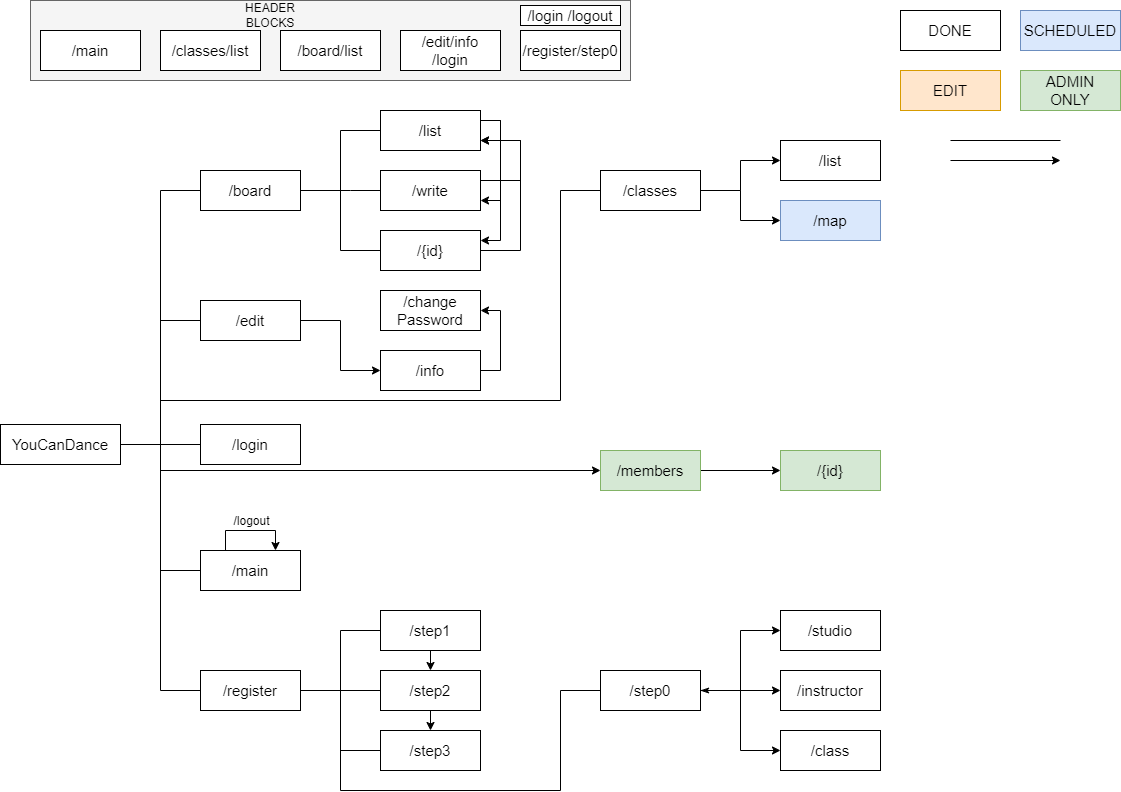

The diagram above was exported from draw.io. Its source (the exported page's mxGraphModel, read from the mxfile embedded in the PNG):
<mxGraphModel dx="1434" dy="844" grid="1" gridSize="10" guides="1" tooltips="1" connect="1" arrows="1" fold="1" page="1" pageScale="1" pageWidth="1169" pageHeight="827" math="0" shadow="0">
  <root>
    <mxCell id="WIyWlLk6GJQsqaUBKTNV-0" />
    <mxCell id="WIyWlLk6GJQsqaUBKTNV-1" parent="WIyWlLk6GJQsqaUBKTNV-0" />
    <mxCell id="K7pYU-9nMLHGmyaI-lNp-14" value="" style="rounded=0;whiteSpace=wrap;html=1;fillColor=#f5f5f5;fontColor=#333333;strokeColor=#666666;" parent="WIyWlLk6GJQsqaUBKTNV-1" vertex="1">
      <mxGeometry x="70" y="10" width="600" height="80" as="geometry" />
    </mxCell>
    <mxCell id="yFUw4XAeP9mHn4kQm0aL-10" style="edgeStyle=orthogonalEdgeStyle;rounded=0;orthogonalLoop=1;jettySize=auto;html=1;entryX=0;entryY=0.5;entryDx=0;entryDy=0;fontSize=15;endArrow=none;endFill=0;" parent="WIyWlLk6GJQsqaUBKTNV-1" source="yFUw4XAeP9mHn4kQm0aL-0" target="yFUw4XAeP9mHn4kQm0aL-1" edge="1">
      <mxGeometry relative="1" as="geometry" />
    </mxCell>
    <mxCell id="yFUw4XAeP9mHn4kQm0aL-15" style="edgeStyle=orthogonalEdgeStyle;rounded=0;orthogonalLoop=1;jettySize=auto;html=1;entryX=0;entryY=0.5;entryDx=0;entryDy=0;endArrow=none;endFill=0;" parent="WIyWlLk6GJQsqaUBKTNV-1" source="yFUw4XAeP9mHn4kQm0aL-0" target="yFUw4XAeP9mHn4kQm0aL-12" edge="1">
      <mxGeometry relative="1" as="geometry" />
    </mxCell>
    <mxCell id="yFUw4XAeP9mHn4kQm0aL-16" style="edgeStyle=orthogonalEdgeStyle;rounded=0;orthogonalLoop=1;jettySize=auto;html=1;entryX=0;entryY=0.5;entryDx=0;entryDy=0;endArrow=none;endFill=0;" parent="WIyWlLk6GJQsqaUBKTNV-1" source="yFUw4XAeP9mHn4kQm0aL-0" target="yFUw4XAeP9mHn4kQm0aL-11" edge="1">
      <mxGeometry relative="1" as="geometry" />
    </mxCell>
    <mxCell id="yFUw4XAeP9mHn4kQm0aL-21" style="edgeStyle=orthogonalEdgeStyle;rounded=0;orthogonalLoop=1;jettySize=auto;html=1;entryX=0;entryY=0.5;entryDx=0;entryDy=0;endArrow=none;endFill=0;" parent="WIyWlLk6GJQsqaUBKTNV-1" source="yFUw4XAeP9mHn4kQm0aL-0" target="yFUw4XAeP9mHn4kQm0aL-19" edge="1">
      <mxGeometry relative="1" as="geometry" />
    </mxCell>
    <mxCell id="yFUw4XAeP9mHn4kQm0aL-30" style="edgeStyle=orthogonalEdgeStyle;rounded=0;orthogonalLoop=1;jettySize=auto;html=1;entryX=0;entryY=0.5;entryDx=0;entryDy=0;endArrow=none;endFill=0;" parent="WIyWlLk6GJQsqaUBKTNV-1" source="yFUw4XAeP9mHn4kQm0aL-0" target="yFUw4XAeP9mHn4kQm0aL-29" edge="1">
      <mxGeometry relative="1" as="geometry" />
    </mxCell>
    <mxCell id="yFUw4XAeP9mHn4kQm0aL-63" style="edgeStyle=orthogonalEdgeStyle;rounded=0;orthogonalLoop=1;jettySize=auto;html=1;exitX=1;exitY=0.5;exitDx=0;exitDy=0;entryX=0;entryY=0.5;entryDx=0;entryDy=0;endArrow=none;endFill=0;" parent="WIyWlLk6GJQsqaUBKTNV-1" source="yFUw4XAeP9mHn4kQm0aL-0" target="yFUw4XAeP9mHn4kQm0aL-62" edge="1">
      <mxGeometry relative="1" as="geometry">
        <Array as="points">
          <mxPoint x="200" y="454" />
          <mxPoint x="200" y="410" />
          <mxPoint x="600" y="410" />
          <mxPoint x="600" y="200" />
        </Array>
      </mxGeometry>
    </mxCell>
    <mxCell id="0Lt4ShAmO9qfhsyUuCZQ-2" style="edgeStyle=orthogonalEdgeStyle;rounded=0;orthogonalLoop=1;jettySize=auto;html=1;exitX=1;exitY=0.5;exitDx=0;exitDy=0;entryX=0;entryY=0.5;entryDx=0;entryDy=0;" edge="1" parent="WIyWlLk6GJQsqaUBKTNV-1" source="yFUw4XAeP9mHn4kQm0aL-0" target="YpLmWMQoy7-zTij1nuYc-0">
      <mxGeometry relative="1" as="geometry">
        <Array as="points">
          <mxPoint x="200" y="454" />
          <mxPoint x="200" y="480" />
          <mxPoint x="640" y="480" />
        </Array>
      </mxGeometry>
    </mxCell>
    <mxCell id="yFUw4XAeP9mHn4kQm0aL-0" value="YouCanDance" style="rounded=0;whiteSpace=wrap;html=1;fontSize=15;" parent="WIyWlLk6GJQsqaUBKTNV-1" vertex="1">
      <mxGeometry x="40" y="434" width="120" height="40" as="geometry" />
    </mxCell>
    <mxCell id="yFUw4XAeP9mHn4kQm0aL-7" style="edgeStyle=orthogonalEdgeStyle;rounded=0;orthogonalLoop=1;jettySize=auto;html=1;entryX=0;entryY=0.5;entryDx=0;entryDy=0;fontSize=15;endArrow=none;endFill=0;" parent="WIyWlLk6GJQsqaUBKTNV-1" source="yFUw4XAeP9mHn4kQm0aL-1" target="yFUw4XAeP9mHn4kQm0aL-3" edge="1">
      <mxGeometry relative="1" as="geometry" />
    </mxCell>
    <mxCell id="yFUw4XAeP9mHn4kQm0aL-8" style="edgeStyle=orthogonalEdgeStyle;rounded=0;orthogonalLoop=1;jettySize=auto;html=1;entryX=0;entryY=0.5;entryDx=0;entryDy=0;fontSize=15;endArrow=none;endFill=0;" parent="WIyWlLk6GJQsqaUBKTNV-1" source="yFUw4XAeP9mHn4kQm0aL-1" target="yFUw4XAeP9mHn4kQm0aL-4" edge="1">
      <mxGeometry relative="1" as="geometry">
        <Array as="points">
          <mxPoint x="390" y="200" />
          <mxPoint x="390" y="200" />
        </Array>
      </mxGeometry>
    </mxCell>
    <mxCell id="yFUw4XAeP9mHn4kQm0aL-9" style="edgeStyle=orthogonalEdgeStyle;rounded=0;orthogonalLoop=1;jettySize=auto;html=1;entryX=0;entryY=0.5;entryDx=0;entryDy=0;fontSize=15;endArrow=none;endFill=0;" parent="WIyWlLk6GJQsqaUBKTNV-1" source="yFUw4XAeP9mHn4kQm0aL-1" target="yFUw4XAeP9mHn4kQm0aL-5" edge="1">
      <mxGeometry relative="1" as="geometry" />
    </mxCell>
    <mxCell id="yFUw4XAeP9mHn4kQm0aL-1" value="/board&lt;br style=&quot;font-size: 15px;&quot;&gt;" style="rounded=0;whiteSpace=wrap;html=1;fontSize=15;" parent="WIyWlLk6GJQsqaUBKTNV-1" vertex="1">
      <mxGeometry x="240" y="180" width="100" height="40" as="geometry" />
    </mxCell>
    <mxCell id="yFUw4XAeP9mHn4kQm0aL-42" style="edgeStyle=orthogonalEdgeStyle;rounded=0;orthogonalLoop=1;jettySize=auto;html=1;exitX=1;exitY=0.25;exitDx=0;exitDy=0;entryX=1;entryY=0.75;entryDx=0;entryDy=0;" parent="WIyWlLk6GJQsqaUBKTNV-1" source="yFUw4XAeP9mHn4kQm0aL-3" target="yFUw4XAeP9mHn4kQm0aL-4" edge="1">
      <mxGeometry relative="1" as="geometry">
        <Array as="points">
          <mxPoint x="540" y="130" />
          <mxPoint x="540" y="210" />
        </Array>
      </mxGeometry>
    </mxCell>
    <mxCell id="yFUw4XAeP9mHn4kQm0aL-3" value="/list" style="rounded=0;whiteSpace=wrap;html=1;fontSize=15;" parent="WIyWlLk6GJQsqaUBKTNV-1" vertex="1">
      <mxGeometry x="420" y="120" width="100" height="40" as="geometry" />
    </mxCell>
    <mxCell id="yFUw4XAeP9mHn4kQm0aL-61" style="edgeStyle=orthogonalEdgeStyle;rounded=0;orthogonalLoop=1;jettySize=auto;html=1;exitX=1;exitY=0.25;exitDx=0;exitDy=0;entryX=1;entryY=0.75;entryDx=0;entryDy=0;" parent="WIyWlLk6GJQsqaUBKTNV-1" source="yFUw4XAeP9mHn4kQm0aL-4" target="yFUw4XAeP9mHn4kQm0aL-3" edge="1">
      <mxGeometry relative="1" as="geometry">
        <Array as="points">
          <mxPoint x="560" y="190" />
          <mxPoint x="560" y="150" />
        </Array>
      </mxGeometry>
    </mxCell>
    <mxCell id="yFUw4XAeP9mHn4kQm0aL-4" value="/write" style="rounded=0;whiteSpace=wrap;html=1;fontSize=15;" parent="WIyWlLk6GJQsqaUBKTNV-1" vertex="1">
      <mxGeometry x="420" y="180" width="100" height="40" as="geometry" />
    </mxCell>
    <mxCell id="yFUw4XAeP9mHn4kQm0aL-41" style="edgeStyle=orthogonalEdgeStyle;rounded=0;orthogonalLoop=1;jettySize=auto;html=1;exitX=1;exitY=0.5;exitDx=0;exitDy=0;entryX=1;entryY=0.75;entryDx=0;entryDy=0;" parent="WIyWlLk6GJQsqaUBKTNV-1" source="yFUw4XAeP9mHn4kQm0aL-5" target="yFUw4XAeP9mHn4kQm0aL-3" edge="1">
      <mxGeometry relative="1" as="geometry">
        <Array as="points">
          <mxPoint x="560" y="260" />
          <mxPoint x="560" y="150" />
        </Array>
      </mxGeometry>
    </mxCell>
    <mxCell id="yFUw4XAeP9mHn4kQm0aL-5" value="/{id}" style="rounded=0;whiteSpace=wrap;html=1;fontSize=15;" parent="WIyWlLk6GJQsqaUBKTNV-1" vertex="1">
      <mxGeometry x="420" y="240" width="100" height="40" as="geometry" />
    </mxCell>
    <mxCell id="yFUw4XAeP9mHn4kQm0aL-11" value="/login" style="rounded=0;whiteSpace=wrap;html=1;fontSize=15;" parent="WIyWlLk6GJQsqaUBKTNV-1" vertex="1">
      <mxGeometry x="240" y="434" width="100" height="40" as="geometry" />
    </mxCell>
    <mxCell id="YpLmWMQoy7-zTij1nuYc-8" style="edgeStyle=orthogonalEdgeStyle;rounded=0;orthogonalLoop=1;jettySize=auto;html=1;exitX=1;exitY=0.5;exitDx=0;exitDy=0;entryX=0;entryY=0.5;entryDx=0;entryDy=0;" parent="WIyWlLk6GJQsqaUBKTNV-1" source="yFUw4XAeP9mHn4kQm0aL-12" target="YpLmWMQoy7-zTij1nuYc-7" edge="1">
      <mxGeometry relative="1" as="geometry" />
    </mxCell>
    <mxCell id="yFUw4XAeP9mHn4kQm0aL-12" value="/edit" style="rounded=0;whiteSpace=wrap;html=1;fontSize=15;" parent="WIyWlLk6GJQsqaUBKTNV-1" vertex="1">
      <mxGeometry x="240" y="310" width="100" height="40" as="geometry" />
    </mxCell>
    <mxCell id="yFUw4XAeP9mHn4kQm0aL-13" value="&lt;font style=&quot;font-size: 15px;&quot;&gt;/change&lt;br&gt;Password&lt;/font&gt;" style="rounded=0;whiteSpace=wrap;html=1;fontSize=15;" parent="WIyWlLk6GJQsqaUBKTNV-1" vertex="1">
      <mxGeometry x="420" y="300" width="100" height="40" as="geometry" />
    </mxCell>
    <mxCell id="yFUw4XAeP9mHn4kQm0aL-25" style="edgeStyle=orthogonalEdgeStyle;rounded=0;orthogonalLoop=1;jettySize=auto;html=1;entryX=0;entryY=0.5;entryDx=0;entryDy=0;endArrow=none;endFill=0;" parent="WIyWlLk6GJQsqaUBKTNV-1" source="yFUw4XAeP9mHn4kQm0aL-19" target="yFUw4XAeP9mHn4kQm0aL-23" edge="1">
      <mxGeometry relative="1" as="geometry" />
    </mxCell>
    <mxCell id="yFUw4XAeP9mHn4kQm0aL-26" style="edgeStyle=orthogonalEdgeStyle;rounded=0;orthogonalLoop=1;jettySize=auto;html=1;entryX=0;entryY=0.5;entryDx=0;entryDy=0;endArrow=none;endFill=0;" parent="WIyWlLk6GJQsqaUBKTNV-1" source="yFUw4XAeP9mHn4kQm0aL-19" target="yFUw4XAeP9mHn4kQm0aL-22" edge="1">
      <mxGeometry relative="1" as="geometry" />
    </mxCell>
    <mxCell id="yFUw4XAeP9mHn4kQm0aL-27" style="edgeStyle=orthogonalEdgeStyle;rounded=0;orthogonalLoop=1;jettySize=auto;html=1;entryX=0;entryY=0.5;entryDx=0;entryDy=0;endArrow=none;endFill=0;" parent="WIyWlLk6GJQsqaUBKTNV-1" source="yFUw4XAeP9mHn4kQm0aL-19" target="yFUw4XAeP9mHn4kQm0aL-24" edge="1">
      <mxGeometry relative="1" as="geometry" />
    </mxCell>
    <mxCell id="K7pYU-9nMLHGmyaI-lNp-4" style="edgeStyle=orthogonalEdgeStyle;rounded=0;orthogonalLoop=1;jettySize=auto;html=1;exitX=1;exitY=0.5;exitDx=0;exitDy=0;entryX=0;entryY=0.5;entryDx=0;entryDy=0;endArrow=none;endFill=0;" parent="WIyWlLk6GJQsqaUBKTNV-1" source="yFUw4XAeP9mHn4kQm0aL-19" target="ih5ty1P-K5LNxgbIwNcd-4" edge="1">
      <mxGeometry relative="1" as="geometry">
        <Array as="points">
          <mxPoint x="380" y="700" />
          <mxPoint x="380" y="800" />
          <mxPoint x="600" y="800" />
          <mxPoint x="600" y="700" />
        </Array>
      </mxGeometry>
    </mxCell>
    <mxCell id="yFUw4XAeP9mHn4kQm0aL-19" value="/register" style="rounded=0;whiteSpace=wrap;html=1;fontSize=15;" parent="WIyWlLk6GJQsqaUBKTNV-1" vertex="1">
      <mxGeometry x="240" y="680" width="100" height="40" as="geometry" />
    </mxCell>
    <mxCell id="yFUw4XAeP9mHn4kQm0aL-36" style="edgeStyle=orthogonalEdgeStyle;rounded=0;orthogonalLoop=1;jettySize=auto;html=1;exitX=0.5;exitY=1;exitDx=0;exitDy=0;entryX=0.5;entryY=0;entryDx=0;entryDy=0;" parent="WIyWlLk6GJQsqaUBKTNV-1" source="yFUw4XAeP9mHn4kQm0aL-22" target="yFUw4XAeP9mHn4kQm0aL-23" edge="1">
      <mxGeometry relative="1" as="geometry" />
    </mxCell>
    <mxCell id="yFUw4XAeP9mHn4kQm0aL-22" value="/step1" style="rounded=0;whiteSpace=wrap;html=1;fontSize=15;" parent="WIyWlLk6GJQsqaUBKTNV-1" vertex="1">
      <mxGeometry x="420" y="620" width="100" height="40" as="geometry" />
    </mxCell>
    <mxCell id="yFUw4XAeP9mHn4kQm0aL-37" style="edgeStyle=orthogonalEdgeStyle;rounded=0;orthogonalLoop=1;jettySize=auto;html=1;exitX=0.5;exitY=1;exitDx=0;exitDy=0;entryX=0.5;entryY=0;entryDx=0;entryDy=0;" parent="WIyWlLk6GJQsqaUBKTNV-1" source="yFUw4XAeP9mHn4kQm0aL-23" target="yFUw4XAeP9mHn4kQm0aL-24" edge="1">
      <mxGeometry relative="1" as="geometry" />
    </mxCell>
    <mxCell id="yFUw4XAeP9mHn4kQm0aL-23" value="/step2" style="rounded=0;whiteSpace=wrap;html=1;fontSize=15;" parent="WIyWlLk6GJQsqaUBKTNV-1" vertex="1">
      <mxGeometry x="420" y="680" width="100" height="40" as="geometry" />
    </mxCell>
    <mxCell id="yFUw4XAeP9mHn4kQm0aL-24" value="/step3" style="rounded=0;whiteSpace=wrap;html=1;fontSize=15;" parent="WIyWlLk6GJQsqaUBKTNV-1" vertex="1">
      <mxGeometry x="420" y="740" width="100" height="40" as="geometry" />
    </mxCell>
    <mxCell id="yFUw4XAeP9mHn4kQm0aL-29" value="/main" style="rounded=0;whiteSpace=wrap;html=1;fontSize=15;" parent="WIyWlLk6GJQsqaUBKTNV-1" vertex="1">
      <mxGeometry x="240" y="560" width="100" height="40" as="geometry" />
    </mxCell>
    <mxCell id="yFUw4XAeP9mHn4kQm0aL-51" style="edgeStyle=orthogonalEdgeStyle;rounded=0;orthogonalLoop=1;jettySize=auto;html=1;exitX=0.25;exitY=0;exitDx=0;exitDy=0;entryX=0.75;entryY=0;entryDx=0;entryDy=0;" parent="WIyWlLk6GJQsqaUBKTNV-1" source="yFUw4XAeP9mHn4kQm0aL-29" target="yFUw4XAeP9mHn4kQm0aL-29" edge="1">
      <mxGeometry relative="1" as="geometry">
        <Array as="points">
          <mxPoint x="265" y="540" />
          <mxPoint x="315" y="540" />
        </Array>
      </mxGeometry>
    </mxCell>
    <mxCell id="yFUw4XAeP9mHn4kQm0aL-52" value="&lt;font style=&quot;font-size: 12px;&quot;&gt;/logout&lt;/font&gt;" style="edgeLabel;html=1;align=center;verticalAlign=middle;resizable=0;points=[];" parent="yFUw4XAeP9mHn4kQm0aL-51" vertex="1" connectable="0">
      <mxGeometry x="-0.4222" y="-1" relative="1" as="geometry">
        <mxPoint x="19" y="-11" as="offset" />
      </mxGeometry>
    </mxCell>
    <mxCell id="yFUw4XAeP9mHn4kQm0aL-68" style="edgeStyle=orthogonalEdgeStyle;rounded=0;orthogonalLoop=1;jettySize=auto;html=1;exitX=1;exitY=0.5;exitDx=0;exitDy=0;entryX=0;entryY=0.5;entryDx=0;entryDy=0;endArrow=classic;endFill=1;" parent="WIyWlLk6GJQsqaUBKTNV-1" source="yFUw4XAeP9mHn4kQm0aL-62" target="yFUw4XAeP9mHn4kQm0aL-65" edge="1">
      <mxGeometry relative="1" as="geometry">
        <Array as="points">
          <mxPoint x="780" y="200" />
          <mxPoint x="780" y="170" />
        </Array>
      </mxGeometry>
    </mxCell>
    <mxCell id="yFUw4XAeP9mHn4kQm0aL-82" style="edgeStyle=orthogonalEdgeStyle;rounded=0;orthogonalLoop=1;jettySize=auto;html=1;exitX=1;exitY=0.5;exitDx=0;exitDy=0;entryX=0;entryY=0.5;entryDx=0;entryDy=0;" parent="WIyWlLk6GJQsqaUBKTNV-1" source="yFUw4XAeP9mHn4kQm0aL-62" target="yFUw4XAeP9mHn4kQm0aL-81" edge="1">
      <mxGeometry relative="1" as="geometry" />
    </mxCell>
    <mxCell id="yFUw4XAeP9mHn4kQm0aL-62" value="/classes" style="rounded=0;whiteSpace=wrap;html=1;fontSize=15;" parent="WIyWlLk6GJQsqaUBKTNV-1" vertex="1">
      <mxGeometry x="640" y="180" width="100" height="40" as="geometry" />
    </mxCell>
    <mxCell id="yFUw4XAeP9mHn4kQm0aL-65" value="/list" style="rounded=0;whiteSpace=wrap;html=1;fontSize=15;" parent="WIyWlLk6GJQsqaUBKTNV-1" vertex="1">
      <mxGeometry x="820" y="150" width="100" height="40" as="geometry" />
    </mxCell>
    <mxCell id="yFUw4XAeP9mHn4kQm0aL-77" value="/main" style="rounded=0;whiteSpace=wrap;html=1;fontSize=15;" parent="WIyWlLk6GJQsqaUBKTNV-1" vertex="1">
      <mxGeometry x="80" y="40" width="100" height="40" as="geometry" />
    </mxCell>
    <mxCell id="yFUw4XAeP9mHn4kQm0aL-78" value="/classes/list" style="rounded=0;whiteSpace=wrap;html=1;fontSize=15;" parent="WIyWlLk6GJQsqaUBKTNV-1" vertex="1">
      <mxGeometry x="200" y="40" width="100" height="40" as="geometry" />
    </mxCell>
    <mxCell id="yFUw4XAeP9mHn4kQm0aL-79" value="/board/list" style="rounded=0;whiteSpace=wrap;html=1;fontSize=15;" parent="WIyWlLk6GJQsqaUBKTNV-1" vertex="1">
      <mxGeometry x="320" y="40" width="100" height="40" as="geometry" />
    </mxCell>
    <mxCell id="yFUw4XAeP9mHn4kQm0aL-80" value="/login /logout" style="rounded=0;whiteSpace=wrap;html=1;fontSize=15;" parent="WIyWlLk6GJQsqaUBKTNV-1" vertex="1">
      <mxGeometry x="560" y="15" width="100" height="20" as="geometry" />
    </mxCell>
    <mxCell id="yFUw4XAeP9mHn4kQm0aL-81" value="/map" style="rounded=0;whiteSpace=wrap;html=1;fontSize=15;fillColor=#dae8fc;strokeColor=#6c8ebf;" parent="WIyWlLk6GJQsqaUBKTNV-1" vertex="1">
      <mxGeometry x="820" y="210" width="100" height="40" as="geometry" />
    </mxCell>
    <mxCell id="K7pYU-9nMLHGmyaI-lNp-1" value="/studio" style="rounded=0;whiteSpace=wrap;html=1;fontSize=15;" parent="WIyWlLk6GJQsqaUBKTNV-1" vertex="1">
      <mxGeometry x="820" y="620" width="100" height="40" as="geometry" />
    </mxCell>
    <mxCell id="K7pYU-9nMLHGmyaI-lNp-2" value="/instructor" style="rounded=0;whiteSpace=wrap;html=1;fontSize=15;" parent="WIyWlLk6GJQsqaUBKTNV-1" vertex="1">
      <mxGeometry x="820" y="680" width="100" height="40" as="geometry" />
    </mxCell>
    <mxCell id="K7pYU-9nMLHGmyaI-lNp-5" value="/class" style="rounded=0;whiteSpace=wrap;html=1;fontSize=15;" parent="WIyWlLk6GJQsqaUBKTNV-1" vertex="1">
      <mxGeometry x="820" y="740" width="100" height="40" as="geometry" />
    </mxCell>
    <mxCell id="K7pYU-9nMLHGmyaI-lNp-10" value="SCHEDULED" style="rounded=0;whiteSpace=wrap;html=1;fontSize=15;fillColor=#dae8fc;strokeColor=#6c8ebf;" parent="WIyWlLk6GJQsqaUBKTNV-1" vertex="1">
      <mxGeometry x="1060" y="20" width="100" height="40" as="geometry" />
    </mxCell>
    <mxCell id="K7pYU-9nMLHGmyaI-lNp-11" value="DONE" style="rounded=0;whiteSpace=wrap;html=1;fontSize=15;" parent="WIyWlLk6GJQsqaUBKTNV-1" vertex="1">
      <mxGeometry x="940" y="20" width="100" height="40" as="geometry" />
    </mxCell>
    <mxCell id="K7pYU-9nMLHGmyaI-lNp-12" value="HEADER BLOCKS" style="text;html=1;strokeColor=none;fillColor=none;align=center;verticalAlign=middle;whiteSpace=wrap;rounded=0;" parent="WIyWlLk6GJQsqaUBKTNV-1" vertex="1">
      <mxGeometry x="280" y="10" width="60" height="30" as="geometry" />
    </mxCell>
    <mxCell id="K7pYU-9nMLHGmyaI-lNp-13" value="/edit/info&lt;br&gt;/login" style="rounded=0;whiteSpace=wrap;html=1;fontSize=15;" parent="WIyWlLk6GJQsqaUBKTNV-1" vertex="1">
      <mxGeometry x="440" y="40" width="100" height="40" as="geometry" />
    </mxCell>
    <mxCell id="K7pYU-9nMLHGmyaI-lNp-15" value="" style="endArrow=none;html=1;rounded=0;" parent="WIyWlLk6GJQsqaUBKTNV-1" edge="1">
      <mxGeometry width="50" height="50" relative="1" as="geometry">
        <mxPoint x="990" y="150" as="sourcePoint" />
        <mxPoint x="1100" y="150" as="targetPoint" />
      </mxGeometry>
    </mxCell>
    <mxCell id="K7pYU-9nMLHGmyaI-lNp-16" value="" style="endArrow=classic;html=1;rounded=0;" parent="WIyWlLk6GJQsqaUBKTNV-1" edge="1">
      <mxGeometry width="50" height="50" relative="1" as="geometry">
        <mxPoint x="990" y="170" as="sourcePoint" />
        <mxPoint x="1100" y="170" as="targetPoint" />
      </mxGeometry>
    </mxCell>
    <mxCell id="K7pYU-9nMLHGmyaI-lNp-17" value="EDIT" style="rounded=0;whiteSpace=wrap;html=1;fontSize=15;fillColor=#ffe6cc;strokeColor=#d79b00;" parent="WIyWlLk6GJQsqaUBKTNV-1" vertex="1">
      <mxGeometry x="940" y="80" width="100" height="40" as="geometry" />
    </mxCell>
    <mxCell id="ih5ty1P-K5LNxgbIwNcd-5" style="edgeStyle=orthogonalEdgeStyle;rounded=0;orthogonalLoop=1;jettySize=auto;html=1;exitX=1;exitY=0.5;exitDx=0;exitDy=0;entryX=0;entryY=0.5;entryDx=0;entryDy=0;" parent="WIyWlLk6GJQsqaUBKTNV-1" source="ih5ty1P-K5LNxgbIwNcd-4" target="K7pYU-9nMLHGmyaI-lNp-1" edge="1">
      <mxGeometry relative="1" as="geometry" />
    </mxCell>
    <mxCell id="ih5ty1P-K5LNxgbIwNcd-6" style="edgeStyle=orthogonalEdgeStyle;rounded=0;orthogonalLoop=1;jettySize=auto;html=1;exitX=1;exitY=0.5;exitDx=0;exitDy=0;entryX=0;entryY=0.5;entryDx=0;entryDy=0;startArrow=classicThin;startFill=1;" parent="WIyWlLk6GJQsqaUBKTNV-1" source="ih5ty1P-K5LNxgbIwNcd-4" target="K7pYU-9nMLHGmyaI-lNp-2" edge="1">
      <mxGeometry relative="1" as="geometry" />
    </mxCell>
    <mxCell id="ih5ty1P-K5LNxgbIwNcd-7" style="edgeStyle=orthogonalEdgeStyle;rounded=0;orthogonalLoop=1;jettySize=auto;html=1;exitX=1;exitY=0.5;exitDx=0;exitDy=0;entryX=0;entryY=0.5;entryDx=0;entryDy=0;" parent="WIyWlLk6GJQsqaUBKTNV-1" source="ih5ty1P-K5LNxgbIwNcd-4" target="K7pYU-9nMLHGmyaI-lNp-5" edge="1">
      <mxGeometry relative="1" as="geometry" />
    </mxCell>
    <mxCell id="ih5ty1P-K5LNxgbIwNcd-4" value="/step0" style="rounded=0;whiteSpace=wrap;html=1;fontSize=15;" parent="WIyWlLk6GJQsqaUBKTNV-1" vertex="1">
      <mxGeometry x="640" y="680" width="100" height="40" as="geometry" />
    </mxCell>
    <mxCell id="YpLmWMQoy7-zTij1nuYc-5" style="edgeStyle=orthogonalEdgeStyle;rounded=0;orthogonalLoop=1;jettySize=auto;html=1;exitX=1;exitY=0.5;exitDx=0;exitDy=0;entryX=0;entryY=0.5;entryDx=0;entryDy=0;" parent="WIyWlLk6GJQsqaUBKTNV-1" source="YpLmWMQoy7-zTij1nuYc-0" target="YpLmWMQoy7-zTij1nuYc-2" edge="1">
      <mxGeometry relative="1" as="geometry" />
    </mxCell>
    <mxCell id="YpLmWMQoy7-zTij1nuYc-0" value="/members" style="rounded=0;whiteSpace=wrap;html=1;fontSize=15;fillColor=#d5e8d4;strokeColor=#82b366;" parent="WIyWlLk6GJQsqaUBKTNV-1" vertex="1">
      <mxGeometry x="640" y="460" width="100" height="40" as="geometry" />
    </mxCell>
    <mxCell id="YpLmWMQoy7-zTij1nuYc-2" value="/{id}" style="rounded=0;whiteSpace=wrap;html=1;fontSize=15;fillColor=#d5e8d4;strokeColor=#82b366;" parent="WIyWlLk6GJQsqaUBKTNV-1" vertex="1">
      <mxGeometry x="820" y="460" width="100" height="40" as="geometry" />
    </mxCell>
    <mxCell id="YpLmWMQoy7-zTij1nuYc-6" value="ADMIN&lt;br&gt;ONLY" style="rounded=0;whiteSpace=wrap;html=1;fontSize=15;fillColor=#d5e8d4;strokeColor=#82b366;" parent="WIyWlLk6GJQsqaUBKTNV-1" vertex="1">
      <mxGeometry x="1060" y="80" width="100" height="40" as="geometry" />
    </mxCell>
    <mxCell id="YpLmWMQoy7-zTij1nuYc-9" style="edgeStyle=orthogonalEdgeStyle;rounded=0;orthogonalLoop=1;jettySize=auto;html=1;exitX=1;exitY=0.5;exitDx=0;exitDy=0;entryX=1;entryY=0.5;entryDx=0;entryDy=0;" parent="WIyWlLk6GJQsqaUBKTNV-1" source="YpLmWMQoy7-zTij1nuYc-7" target="yFUw4XAeP9mHn4kQm0aL-13" edge="1">
      <mxGeometry relative="1" as="geometry">
        <Array as="points">
          <mxPoint x="540" y="380" />
          <mxPoint x="540" y="320" />
        </Array>
      </mxGeometry>
    </mxCell>
    <mxCell id="YpLmWMQoy7-zTij1nuYc-7" value="/info" style="rounded=0;whiteSpace=wrap;html=1;fontSize=15;" parent="WIyWlLk6GJQsqaUBKTNV-1" vertex="1">
      <mxGeometry x="420" y="360" width="100" height="40" as="geometry" />
    </mxCell>
    <mxCell id="YpLmWMQoy7-zTij1nuYc-10" value="/register/step0" style="rounded=0;whiteSpace=wrap;html=1;fontSize=15;" parent="WIyWlLk6GJQsqaUBKTNV-1" vertex="1">
      <mxGeometry x="560" y="40" width="100" height="40" as="geometry" />
    </mxCell>
    <mxCell id="0Lt4ShAmO9qfhsyUuCZQ-1" style="edgeStyle=orthogonalEdgeStyle;rounded=0;orthogonalLoop=1;jettySize=auto;html=1;exitX=1;exitY=0.25;exitDx=0;exitDy=0;" edge="1" parent="WIyWlLk6GJQsqaUBKTNV-1" source="yFUw4XAeP9mHn4kQm0aL-3">
      <mxGeometry relative="1" as="geometry">
        <Array as="points">
          <mxPoint x="540" y="130" />
          <mxPoint x="540" y="250" />
        </Array>
        <mxPoint x="530" y="140" as="sourcePoint" />
        <mxPoint x="520" y="250" as="targetPoint" />
      </mxGeometry>
    </mxCell>
  </root>
</mxGraphModel>